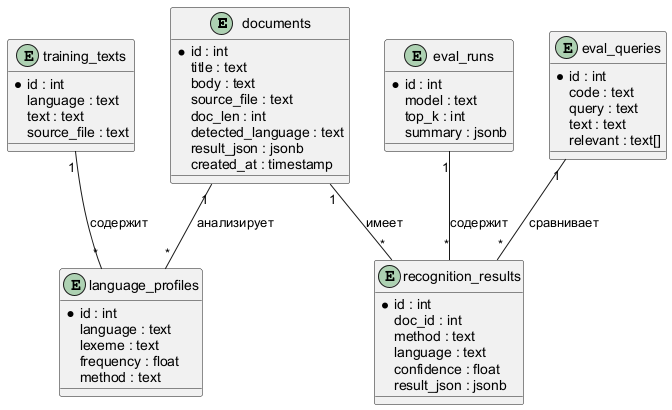

The diagram above was rendered by PlantUML. Its source (embedded in the PNG):
@startuml
skinparam defaultFontName Arial
skinparam shadowing false
skinparam componentStyle rectangle

entity "documents" as Doc {
  * id : int
  title : text
  body : text
  source_file : text
  doc_len : int
  detected_language : text
  result_json : jsonb
  created_at : timestamp
}

entity "training_texts" as Train {
  * id : int
  language : text
  text : text
  source_file : text
}

entity "language_profiles" as Prof {
  * id : int
  language : text
  lexeme : text
  frequency : float
  method : text
}

entity "recognition_results" as Res {
  * id : int
  doc_id : int
  method : text
  language : text
  confidence : float
  result_json : jsonb
}

entity "eval_queries" as Q {
  * id : int
  code : text
  query : text
  text : text
  relevant : text[]
}

entity "eval_runs" as R {
  * id : int
  model : text
  top_k : int
  summary : jsonb
}

Train "1" -- "*" Prof : содержит
Doc "1" -- "*" Res : имеет
Doc "1" -- "*" Prof : анализирует
Q "1" -- "*" Res : сравнивает
R "1" -- "*" Res : содержит

@enduml